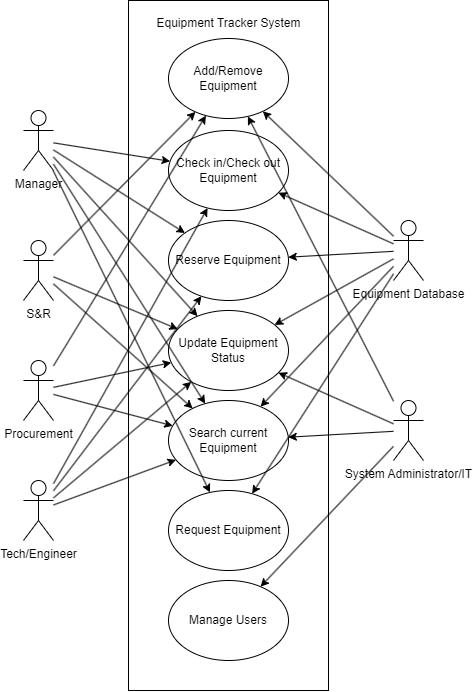

The diagram above was exported from draw.io. Its source (the exported page's mxGraphModel, read from the mxfile embedded in the PNG):
<mxGraphModel dx="1395" dy="703" grid="1" gridSize="10" guides="1" tooltips="1" connect="1" arrows="1" fold="1" page="1" pageScale="1" pageWidth="850" pageHeight="1100" math="0" shadow="0">
  <root>
    <mxCell id="0" />
    <mxCell id="1" parent="0" />
    <mxCell id="PUWhdd34J2PFO7rSVhFX-1" value="" style="rounded=0;whiteSpace=wrap;html=1;" vertex="1" parent="1">
      <mxGeometry x="225" y="260" width="200" height="690" as="geometry" />
    </mxCell>
    <mxCell id="PUWhdd34J2PFO7rSVhFX-2" value="Check in/Check out Equipment" style="ellipse;whiteSpace=wrap;html=1;" vertex="1" parent="1">
      <mxGeometry x="265" y="390" width="120" height="80" as="geometry" />
    </mxCell>
    <mxCell id="PUWhdd34J2PFO7rSVhFX-3" value="Add/Remove Equipment" style="ellipse;whiteSpace=wrap;html=1;" vertex="1" parent="1">
      <mxGeometry x="265" y="298" width="120" height="80" as="geometry" />
    </mxCell>
    <mxCell id="PUWhdd34J2PFO7rSVhFX-4" value="Equipment Tracker System" style="text;html=1;align=center;verticalAlign=middle;resizable=0;points=[];autosize=1;strokeColor=none;fillColor=none;" vertex="1" parent="1">
      <mxGeometry x="240" y="268" width="170" height="30" as="geometry" />
    </mxCell>
    <mxCell id="PUWhdd34J2PFO7rSVhFX-7" value="Manager" style="shape=umlActor;verticalLabelPosition=bottom;verticalAlign=top;html=1;outlineConnect=0;" vertex="1" parent="1">
      <mxGeometry x="120" y="370" width="30" height="60" as="geometry" />
    </mxCell>
    <mxCell id="PUWhdd34J2PFO7rSVhFX-8" value="S&amp;amp;R" style="shape=umlActor;verticalLabelPosition=bottom;verticalAlign=top;html=1;outlineConnect=0;" vertex="1" parent="1">
      <mxGeometry x="120" y="500" width="30" height="60" as="geometry" />
    </mxCell>
    <mxCell id="PUWhdd34J2PFO7rSVhFX-9" value="Procurement" style="shape=umlActor;verticalLabelPosition=bottom;verticalAlign=top;html=1;outlineConnect=0;" vertex="1" parent="1">
      <mxGeometry x="120" y="620" width="30" height="60" as="geometry" />
    </mxCell>
    <mxCell id="PUWhdd34J2PFO7rSVhFX-10" value="Tech/Engineer" style="shape=umlActor;verticalLabelPosition=bottom;verticalAlign=top;html=1;outlineConnect=0;" vertex="1" parent="1">
      <mxGeometry x="120" y="740" width="30" height="60" as="geometry" />
    </mxCell>
    <mxCell id="PUWhdd34J2PFO7rSVhFX-12" value="Equipment Database" style="shape=umlActor;verticalLabelPosition=bottom;verticalAlign=top;html=1;outlineConnect=0;" vertex="1" parent="1">
      <mxGeometry x="490" y="480" width="30" height="60" as="geometry" />
    </mxCell>
    <mxCell id="PUWhdd34J2PFO7rSVhFX-13" value="System Administrator/IT" style="shape=umlActor;verticalLabelPosition=bottom;verticalAlign=top;html=1;outlineConnect=0;" vertex="1" parent="1">
      <mxGeometry x="490" y="660" width="30" height="60" as="geometry" />
    </mxCell>
    <mxCell id="PUWhdd34J2PFO7rSVhFX-14" value="Reserve Equipment" style="ellipse;whiteSpace=wrap;html=1;" vertex="1" parent="1">
      <mxGeometry x="265" y="480" width="120" height="80" as="geometry" />
    </mxCell>
    <mxCell id="PUWhdd34J2PFO7rSVhFX-15" value="Update Equipment Status" style="ellipse;whiteSpace=wrap;html=1;" vertex="1" parent="1">
      <mxGeometry x="265" y="570" width="120" height="80" as="geometry" />
    </mxCell>
    <mxCell id="PUWhdd34J2PFO7rSVhFX-16" value="Search current Equipment" style="ellipse;whiteSpace=wrap;html=1;" vertex="1" parent="1">
      <mxGeometry x="265" y="660" width="120" height="80" as="geometry" />
    </mxCell>
    <mxCell id="PUWhdd34J2PFO7rSVhFX-17" value="Request Equipment" style="ellipse;whiteSpace=wrap;html=1;" vertex="1" parent="1">
      <mxGeometry x="265" y="750" width="120" height="80" as="geometry" />
    </mxCell>
    <mxCell id="PUWhdd34J2PFO7rSVhFX-18" value="Manage Users" style="ellipse;whiteSpace=wrap;html=1;" vertex="1" parent="1">
      <mxGeometry x="265" y="840" width="120" height="80" as="geometry" />
    </mxCell>
    <mxCell id="PUWhdd34J2PFO7rSVhFX-23" value="" style="endArrow=classic;html=1;rounded=0;" edge="1" parent="1" source="PUWhdd34J2PFO7rSVhFX-7" target="PUWhdd34J2PFO7rSVhFX-14">
      <mxGeometry width="50" height="50" relative="1" as="geometry">
        <mxPoint x="740" y="500" as="sourcePoint" />
        <mxPoint x="790" y="450" as="targetPoint" />
      </mxGeometry>
    </mxCell>
    <mxCell id="PUWhdd34J2PFO7rSVhFX-24" value="" style="endArrow=classic;html=1;rounded=0;" edge="1" parent="1" source="PUWhdd34J2PFO7rSVhFX-7" target="PUWhdd34J2PFO7rSVhFX-2">
      <mxGeometry width="50" height="50" relative="1" as="geometry">
        <mxPoint x="740" y="500" as="sourcePoint" />
        <mxPoint x="790" y="450" as="targetPoint" />
      </mxGeometry>
    </mxCell>
    <mxCell id="PUWhdd34J2PFO7rSVhFX-25" value="" style="endArrow=classic;html=1;rounded=0;" edge="1" parent="1" source="PUWhdd34J2PFO7rSVhFX-7" target="PUWhdd34J2PFO7rSVhFX-15">
      <mxGeometry width="50" height="50" relative="1" as="geometry">
        <mxPoint x="740" y="500" as="sourcePoint" />
        <mxPoint x="790" y="450" as="targetPoint" />
      </mxGeometry>
    </mxCell>
    <mxCell id="PUWhdd34J2PFO7rSVhFX-26" value="" style="endArrow=classic;html=1;rounded=0;" edge="1" parent="1" source="PUWhdd34J2PFO7rSVhFX-7" target="PUWhdd34J2PFO7rSVhFX-16">
      <mxGeometry width="50" height="50" relative="1" as="geometry">
        <mxPoint x="740" y="500" as="sourcePoint" />
        <mxPoint x="790" y="450" as="targetPoint" />
      </mxGeometry>
    </mxCell>
    <mxCell id="PUWhdd34J2PFO7rSVhFX-27" value="" style="endArrow=classic;html=1;rounded=0;" edge="1" parent="1" source="PUWhdd34J2PFO7rSVhFX-7" target="PUWhdd34J2PFO7rSVhFX-17">
      <mxGeometry width="50" height="50" relative="1" as="geometry">
        <mxPoint x="740" y="500" as="sourcePoint" />
        <mxPoint x="790" y="450" as="targetPoint" />
      </mxGeometry>
    </mxCell>
    <mxCell id="PUWhdd34J2PFO7rSVhFX-28" value="" style="endArrow=classic;html=1;rounded=0;" edge="1" parent="1" source="PUWhdd34J2PFO7rSVhFX-8" target="PUWhdd34J2PFO7rSVhFX-3">
      <mxGeometry width="50" height="50" relative="1" as="geometry">
        <mxPoint x="740" y="500" as="sourcePoint" />
        <mxPoint x="790" y="450" as="targetPoint" />
      </mxGeometry>
    </mxCell>
    <mxCell id="PUWhdd34J2PFO7rSVhFX-29" value="" style="endArrow=classic;html=1;rounded=0;" edge="1" parent="1" source="PUWhdd34J2PFO7rSVhFX-8" target="PUWhdd34J2PFO7rSVhFX-15">
      <mxGeometry width="50" height="50" relative="1" as="geometry">
        <mxPoint x="740" y="500" as="sourcePoint" />
        <mxPoint x="790" y="450" as="targetPoint" />
      </mxGeometry>
    </mxCell>
    <mxCell id="PUWhdd34J2PFO7rSVhFX-30" value="" style="endArrow=classic;html=1;rounded=0;" edge="1" parent="1" source="PUWhdd34J2PFO7rSVhFX-8" target="PUWhdd34J2PFO7rSVhFX-16">
      <mxGeometry width="50" height="50" relative="1" as="geometry">
        <mxPoint x="740" y="500" as="sourcePoint" />
        <mxPoint x="790" y="450" as="targetPoint" />
      </mxGeometry>
    </mxCell>
    <mxCell id="PUWhdd34J2PFO7rSVhFX-31" value="" style="endArrow=classic;html=1;rounded=0;" edge="1" parent="1" source="PUWhdd34J2PFO7rSVhFX-9" target="PUWhdd34J2PFO7rSVhFX-3">
      <mxGeometry width="50" height="50" relative="1" as="geometry">
        <mxPoint x="740" y="500" as="sourcePoint" />
        <mxPoint x="790" y="450" as="targetPoint" />
      </mxGeometry>
    </mxCell>
    <mxCell id="PUWhdd34J2PFO7rSVhFX-32" value="" style="endArrow=classic;html=1;rounded=0;" edge="1" parent="1" source="PUWhdd34J2PFO7rSVhFX-9" target="PUWhdd34J2PFO7rSVhFX-15">
      <mxGeometry width="50" height="50" relative="1" as="geometry">
        <mxPoint x="740" y="500" as="sourcePoint" />
        <mxPoint x="790" y="450" as="targetPoint" />
      </mxGeometry>
    </mxCell>
    <mxCell id="PUWhdd34J2PFO7rSVhFX-33" value="" style="endArrow=classic;html=1;rounded=0;" edge="1" parent="1" source="PUWhdd34J2PFO7rSVhFX-9" target="PUWhdd34J2PFO7rSVhFX-16">
      <mxGeometry width="50" height="50" relative="1" as="geometry">
        <mxPoint x="740" y="500" as="sourcePoint" />
        <mxPoint x="790" y="450" as="targetPoint" />
      </mxGeometry>
    </mxCell>
    <mxCell id="PUWhdd34J2PFO7rSVhFX-34" value="" style="endArrow=classic;html=1;rounded=0;" edge="1" parent="1" source="PUWhdd34J2PFO7rSVhFX-10" target="PUWhdd34J2PFO7rSVhFX-2">
      <mxGeometry width="50" height="50" relative="1" as="geometry">
        <mxPoint x="740" y="500" as="sourcePoint" />
        <mxPoint x="790" y="450" as="targetPoint" />
      </mxGeometry>
    </mxCell>
    <mxCell id="PUWhdd34J2PFO7rSVhFX-35" value="" style="endArrow=classic;html=1;rounded=0;" edge="1" parent="1" source="PUWhdd34J2PFO7rSVhFX-10" target="PUWhdd34J2PFO7rSVhFX-14">
      <mxGeometry width="50" height="50" relative="1" as="geometry">
        <mxPoint x="740" y="500" as="sourcePoint" />
        <mxPoint x="790" y="450" as="targetPoint" />
      </mxGeometry>
    </mxCell>
    <mxCell id="PUWhdd34J2PFO7rSVhFX-36" value="" style="endArrow=classic;html=1;rounded=0;" edge="1" parent="1" source="PUWhdd34J2PFO7rSVhFX-10" target="PUWhdd34J2PFO7rSVhFX-15">
      <mxGeometry width="50" height="50" relative="1" as="geometry">
        <mxPoint x="740" y="500" as="sourcePoint" />
        <mxPoint x="790" y="450" as="targetPoint" />
      </mxGeometry>
    </mxCell>
    <mxCell id="PUWhdd34J2PFO7rSVhFX-37" value="" style="endArrow=classic;html=1;rounded=0;" edge="1" parent="1" source="PUWhdd34J2PFO7rSVhFX-10" target="PUWhdd34J2PFO7rSVhFX-16">
      <mxGeometry width="50" height="50" relative="1" as="geometry">
        <mxPoint x="740" y="500" as="sourcePoint" />
        <mxPoint x="790" y="450" as="targetPoint" />
      </mxGeometry>
    </mxCell>
    <mxCell id="PUWhdd34J2PFO7rSVhFX-38" value="" style="endArrow=classic;html=1;rounded=0;" edge="1" parent="1" source="PUWhdd34J2PFO7rSVhFX-12" target="PUWhdd34J2PFO7rSVhFX-3">
      <mxGeometry width="50" height="50" relative="1" as="geometry">
        <mxPoint x="740" y="500" as="sourcePoint" />
        <mxPoint x="790" y="450" as="targetPoint" />
      </mxGeometry>
    </mxCell>
    <mxCell id="PUWhdd34J2PFO7rSVhFX-39" value="" style="endArrow=classic;html=1;rounded=0;" edge="1" parent="1" source="PUWhdd34J2PFO7rSVhFX-12" target="PUWhdd34J2PFO7rSVhFX-2">
      <mxGeometry width="50" height="50" relative="1" as="geometry">
        <mxPoint x="500" y="506" as="sourcePoint" />
        <mxPoint x="369" y="381" as="targetPoint" />
      </mxGeometry>
    </mxCell>
    <mxCell id="PUWhdd34J2PFO7rSVhFX-40" value="" style="endArrow=classic;html=1;rounded=0;" edge="1" parent="1" source="PUWhdd34J2PFO7rSVhFX-12" target="PUWhdd34J2PFO7rSVhFX-14">
      <mxGeometry width="50" height="50" relative="1" as="geometry">
        <mxPoint x="500" y="513" as="sourcePoint" />
        <mxPoint x="385" y="462" as="targetPoint" />
      </mxGeometry>
    </mxCell>
    <mxCell id="PUWhdd34J2PFO7rSVhFX-41" value="" style="endArrow=classic;html=1;rounded=0;" edge="1" parent="1" source="PUWhdd34J2PFO7rSVhFX-12" target="PUWhdd34J2PFO7rSVhFX-15">
      <mxGeometry width="50" height="50" relative="1" as="geometry">
        <mxPoint x="500" y="521" as="sourcePoint" />
        <mxPoint x="395" y="527" as="targetPoint" />
      </mxGeometry>
    </mxCell>
    <mxCell id="PUWhdd34J2PFO7rSVhFX-42" value="" style="endArrow=classic;html=1;rounded=0;" edge="1" parent="1" source="PUWhdd34J2PFO7rSVhFX-12" target="PUWhdd34J2PFO7rSVhFX-16">
      <mxGeometry width="50" height="50" relative="1" as="geometry">
        <mxPoint x="740" y="500" as="sourcePoint" />
        <mxPoint x="790" y="450" as="targetPoint" />
      </mxGeometry>
    </mxCell>
    <mxCell id="PUWhdd34J2PFO7rSVhFX-43" value="" style="endArrow=classic;html=1;rounded=0;" edge="1" parent="1" source="PUWhdd34J2PFO7rSVhFX-12" target="PUWhdd34J2PFO7rSVhFX-17">
      <mxGeometry width="50" height="50" relative="1" as="geometry">
        <mxPoint x="740" y="500" as="sourcePoint" />
        <mxPoint x="790" y="450" as="targetPoint" />
      </mxGeometry>
    </mxCell>
    <mxCell id="PUWhdd34J2PFO7rSVhFX-44" value="" style="endArrow=classic;html=1;rounded=0;" edge="1" parent="1" source="PUWhdd34J2PFO7rSVhFX-13" target="PUWhdd34J2PFO7rSVhFX-18">
      <mxGeometry width="50" height="50" relative="1" as="geometry">
        <mxPoint x="740" y="500" as="sourcePoint" />
        <mxPoint x="790" y="450" as="targetPoint" />
      </mxGeometry>
    </mxCell>
    <mxCell id="PUWhdd34J2PFO7rSVhFX-45" value="" style="endArrow=classic;html=1;rounded=0;" edge="1" parent="1" source="PUWhdd34J2PFO7rSVhFX-13" target="PUWhdd34J2PFO7rSVhFX-3">
      <mxGeometry width="50" height="50" relative="1" as="geometry">
        <mxPoint x="740" y="500" as="sourcePoint" />
        <mxPoint x="790" y="450" as="targetPoint" />
      </mxGeometry>
    </mxCell>
    <mxCell id="PUWhdd34J2PFO7rSVhFX-46" value="" style="endArrow=classic;html=1;rounded=0;" edge="1" parent="1" source="PUWhdd34J2PFO7rSVhFX-13" target="PUWhdd34J2PFO7rSVhFX-15">
      <mxGeometry width="50" height="50" relative="1" as="geometry">
        <mxPoint x="740" y="500" as="sourcePoint" />
        <mxPoint x="790" y="450" as="targetPoint" />
      </mxGeometry>
    </mxCell>
    <mxCell id="PUWhdd34J2PFO7rSVhFX-47" value="" style="endArrow=classic;html=1;rounded=0;" edge="1" parent="1" source="PUWhdd34J2PFO7rSVhFX-13" target="PUWhdd34J2PFO7rSVhFX-16">
      <mxGeometry width="50" height="50" relative="1" as="geometry">
        <mxPoint x="740" y="500" as="sourcePoint" />
        <mxPoint x="790" y="450" as="targetPoint" />
      </mxGeometry>
    </mxCell>
  </root>
</mxGraphModel>